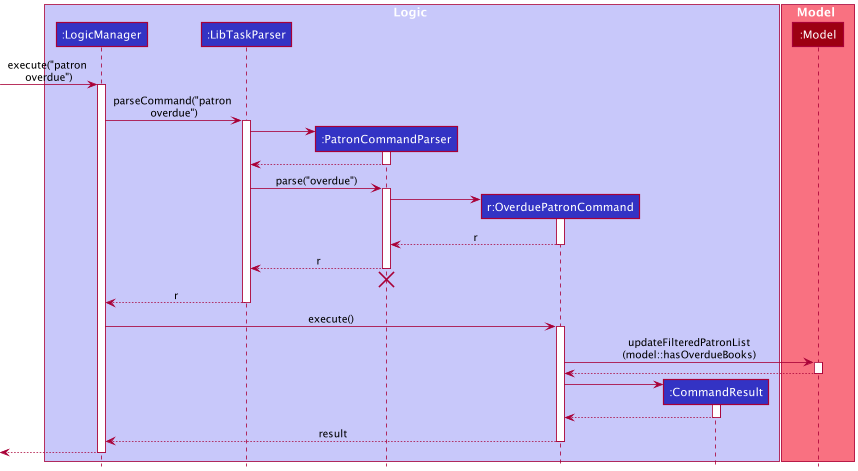

The diagram above was rendered by PlantUML. Its source (embedded in the PNG):
@startuml
!include style.puml

box Logic LOGIC_COLOR_T1
participant ":LogicManager" as LogicManager LOGIC_COLOR
participant ":LibTaskParser" as LibTaskParser LOGIC_COLOR
participant ":PatronCommandParser" as PatronCommandParser LOGIC_COLOR
participant "r:OverduePatronCommand" as OverduePatronCommand LOGIC_COLOR
participant ":CommandResult" as CommandResult LOGIC_COLOR
end box

box Model MODEL_COLOR_T1
participant ":Model" as Model MODEL_COLOR
end box

[-> LogicManager : execute("patron \noverdue")
activate LogicManager

LogicManager -> LibTaskParser : parseCommand("patron \noverdue")
activate LibTaskParser

create PatronCommandParser
LibTaskParser -> PatronCommandParser
activate PatronCommandParser

PatronCommandParser --> LibTaskParser
deactivate PatronCommandParser

LibTaskParser -> PatronCommandParser : parse("overdue")
activate PatronCommandParser

create OverduePatronCommand
PatronCommandParser -> OverduePatronCommand
activate OverduePatronCommand

OverduePatronCommand --> PatronCommandParser : r
deactivate OverduePatronCommand

PatronCommandParser --> LibTaskParser : r
deactivate PatronCommandParser
'Hidden arrow to position the destroy marker below the end of the activation bar.
PatronCommandParser -[hidden]-> LibTaskParser
destroy PatronCommandParser

LibTaskParser --> LogicManager : r
deactivate LibTaskParser

LogicManager -> OverduePatronCommand : execute()
activate OverduePatronCommand

OverduePatronCommand -> Model : updateFilteredPatronList\n(model::hasOverdueBooks)
activate Model

Model --> OverduePatronCommand :
deactivate Model

create CommandResult
OverduePatronCommand -> CommandResult
activate CommandResult

CommandResult --> OverduePatronCommand
deactivate CommandResult

OverduePatronCommand --> LogicManager : result
deactivate OverduePatronCommand

[<--LogicManager
deactivate LogicManager
@enduml